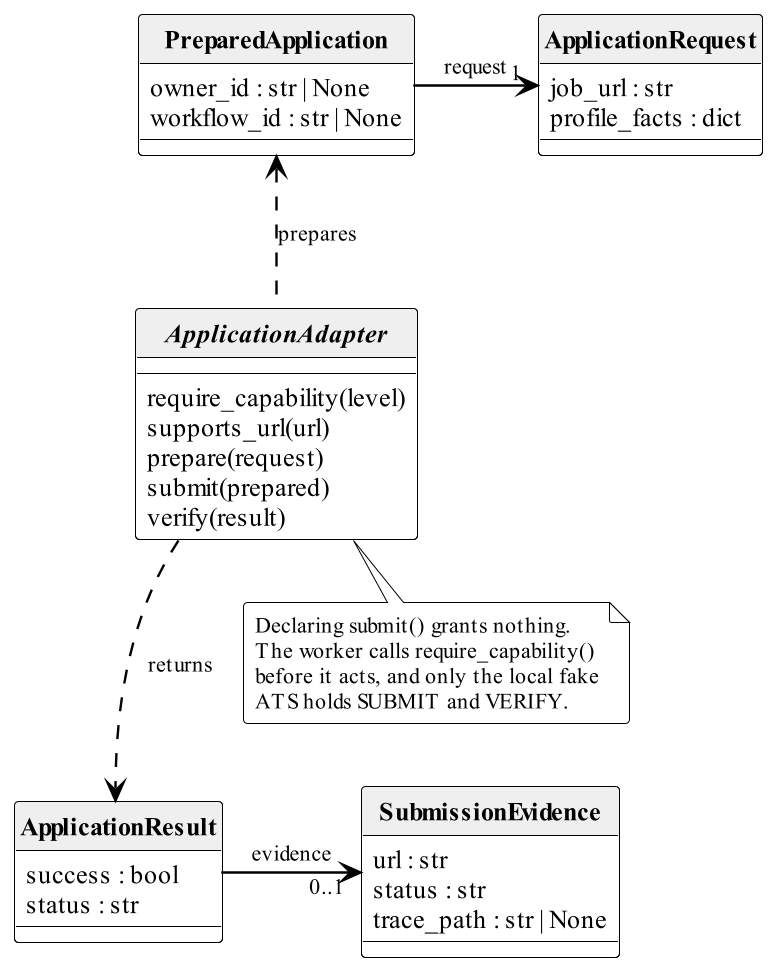

The diagram above was rendered by PlantUML. Its source (embedded in the PNG):
@startuml application-classes
!include _theme.puml
hide circle
' A capability is an independent grant, not a consequence of implementing a method.
abstract class ApplicationAdapter {
  require_capability(level)
  supports_url(url)
  prepare(request)
  submit(prepared)
  verify(result)
}
class ApplicationRequest {
  job_url : str
  profile_facts : dict
}
class PreparedApplication {
  owner_id : str | None
  workflow_id : str | None
}
class ApplicationResult {
  success : bool
  status : str
}
class SubmissionEvidence {
  url : str
  status : str
  trace_path : str | None
}
PreparedApplication -right-> "1" ApplicationRequest : request
ApplicationAdapter ..up.> PreparedApplication : prepares
ApplicationAdapter ..down.> ApplicationResult : returns
ApplicationResult -right-> "0..1" SubmissionEvidence : evidence
note bottom of ApplicationAdapter
  Declaring submit() grants nothing.
  The worker calls require_capability()
  before it acts, and only the local fake
  ATS holds SUBMIT and VERIFY.
endnote
@enduml